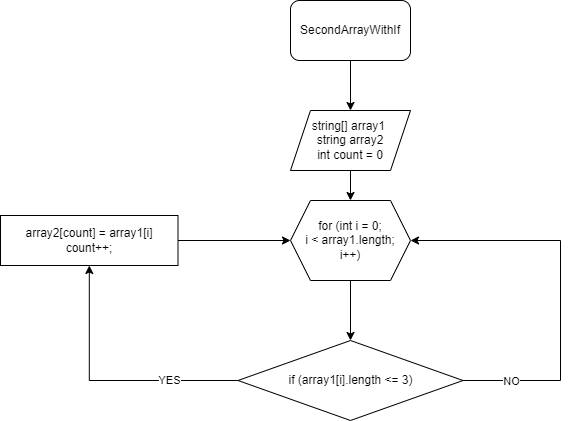

The diagram above was exported from draw.io. Its source (the exported page's mxGraphModel, read from the mxfile embedded in the PNG):
<mxGraphModel dx="1161" dy="632" grid="1" gridSize="10" guides="1" tooltips="1" connect="1" arrows="1" fold="1" page="1" pageScale="1" pageWidth="827" pageHeight="1169" math="0" shadow="0">
  <root>
    <mxCell id="0" />
    <mxCell id="1" parent="0" />
    <mxCell id="DnkCzbvQFBXvj7n7dTfT-9" value="" style="edgeStyle=orthogonalEdgeStyle;rounded=0;orthogonalLoop=1;jettySize=auto;html=1;" parent="1" source="DnkCzbvQFBXvj7n7dTfT-1" target="DnkCzbvQFBXvj7n7dTfT-2" edge="1">
      <mxGeometry relative="1" as="geometry" />
    </mxCell>
    <mxCell id="DnkCzbvQFBXvj7n7dTfT-1" value="SecondArrayWithIf" style="rounded=1;whiteSpace=wrap;html=1;" parent="1" vertex="1">
      <mxGeometry x="330" y="10" width="120" height="60" as="geometry" />
    </mxCell>
    <mxCell id="DnkCzbvQFBXvj7n7dTfT-8" value="" style="edgeStyle=orthogonalEdgeStyle;rounded=0;orthogonalLoop=1;jettySize=auto;html=1;" parent="1" source="DnkCzbvQFBXvj7n7dTfT-2" target="DnkCzbvQFBXvj7n7dTfT-3" edge="1">
      <mxGeometry relative="1" as="geometry" />
    </mxCell>
    <mxCell id="DnkCzbvQFBXvj7n7dTfT-2" value="string[] array1&amp;nbsp;&lt;br&gt;string array2&lt;br&gt;int count = 0" style="shape=parallelogram;perimeter=parallelogramPerimeter;whiteSpace=wrap;html=1;fixedSize=1;" parent="1" vertex="1">
      <mxGeometry x="330" y="120" width="120" height="60" as="geometry" />
    </mxCell>
    <mxCell id="DnkCzbvQFBXvj7n7dTfT-7" value="" style="edgeStyle=orthogonalEdgeStyle;rounded=0;orthogonalLoop=1;jettySize=auto;html=1;" parent="1" source="DnkCzbvQFBXvj7n7dTfT-3" target="DnkCzbvQFBXvj7n7dTfT-4" edge="1">
      <mxGeometry relative="1" as="geometry" />
    </mxCell>
    <mxCell id="DnkCzbvQFBXvj7n7dTfT-3" value="for (int i = 0;&lt;br&gt;i &amp;lt; array1.length;&lt;br&gt;i++)" style="shape=hexagon;perimeter=hexagonPerimeter2;whiteSpace=wrap;html=1;fixedSize=1;" parent="1" vertex="1">
      <mxGeometry x="330" y="210" width="120" height="80" as="geometry" />
    </mxCell>
    <mxCell id="B7fp_Nzf1htRCQnwWERk-2" value="" style="edgeStyle=orthogonalEdgeStyle;rounded=0;orthogonalLoop=1;jettySize=auto;html=1;" parent="1" source="DnkCzbvQFBXvj7n7dTfT-4" target="DnkCzbvQFBXvj7n7dTfT-5" edge="1">
      <mxGeometry relative="1" as="geometry" />
    </mxCell>
    <mxCell id="FIEavY9oRqY2sQ5ZYkCQ-3" value="YES" style="edgeLabel;html=1;align=center;verticalAlign=middle;resizable=0;points=[];" vertex="1" connectable="0" parent="B7fp_Nzf1htRCQnwWERk-2">
      <mxGeometry x="-0.4769" y="-1" relative="1" as="geometry">
        <mxPoint as="offset" />
      </mxGeometry>
    </mxCell>
    <mxCell id="FIEavY9oRqY2sQ5ZYkCQ-1" style="edgeStyle=orthogonalEdgeStyle;rounded=0;orthogonalLoop=1;jettySize=auto;html=1;exitX=1;exitY=0.5;exitDx=0;exitDy=0;entryX=1;entryY=0.5;entryDx=0;entryDy=0;" edge="1" parent="1" source="DnkCzbvQFBXvj7n7dTfT-4" target="DnkCzbvQFBXvj7n7dTfT-3">
      <mxGeometry relative="1" as="geometry">
        <Array as="points">
          <mxPoint x="600" y="390" />
          <mxPoint x="600" y="250" />
        </Array>
      </mxGeometry>
    </mxCell>
    <mxCell id="FIEavY9oRqY2sQ5ZYkCQ-2" value="NO" style="edgeLabel;html=1;align=center;verticalAlign=middle;resizable=0;points=[];" vertex="1" connectable="0" parent="FIEavY9oRqY2sQ5ZYkCQ-1">
      <mxGeometry x="-0.7504" relative="1" as="geometry">
        <mxPoint as="offset" />
      </mxGeometry>
    </mxCell>
    <mxCell id="DnkCzbvQFBXvj7n7dTfT-4" value="if (array1[i].length &amp;lt;= 3)" style="rhombus;whiteSpace=wrap;html=1;" parent="1" vertex="1">
      <mxGeometry x="277.5" y="350" width="225" height="80" as="geometry" />
    </mxCell>
    <mxCell id="DnkCzbvQFBXvj7n7dTfT-17" value="" style="edgeStyle=orthogonalEdgeStyle;rounded=0;orthogonalLoop=1;jettySize=auto;html=1;" parent="1" source="DnkCzbvQFBXvj7n7dTfT-5" target="DnkCzbvQFBXvj7n7dTfT-3" edge="1">
      <mxGeometry relative="1" as="geometry" />
    </mxCell>
    <mxCell id="DnkCzbvQFBXvj7n7dTfT-5" value="array2[count] = array1[i]&lt;br&gt;count++;" style="whiteSpace=wrap;html=1;" parent="1" vertex="1">
      <mxGeometry x="40" y="225" width="177.5" height="50" as="geometry" />
    </mxCell>
  </root>
</mxGraphModel>